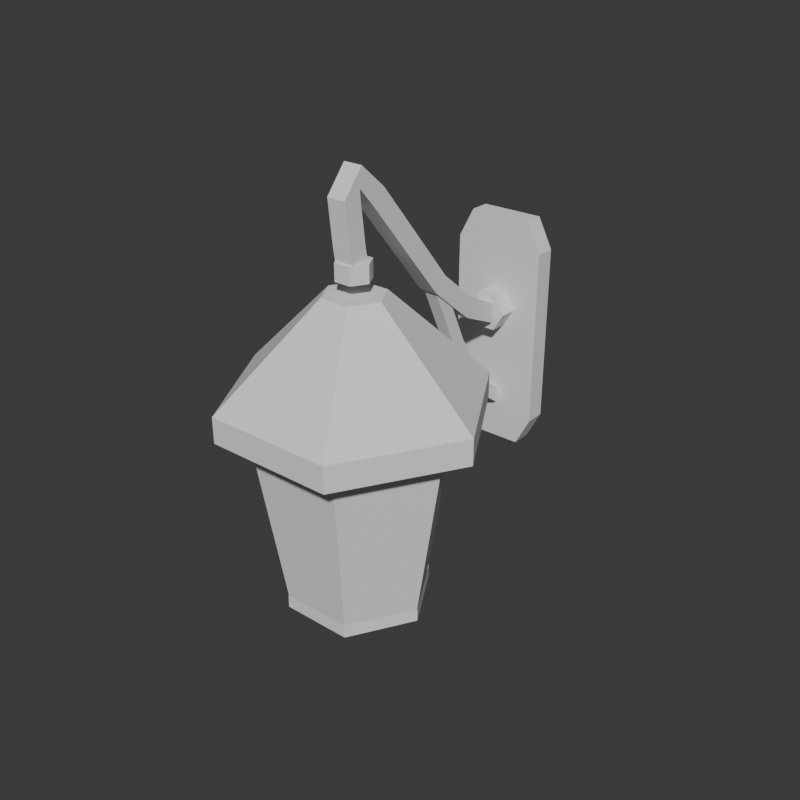 # Source: duvar_lambasi.blend  (saved by Blender 5.2.45; exported with 4.5.12 LTS)
import bpy
from mathutils import Matrix  # noqa: F401  (used for matrix-valued properties, if any)

bpy.ops.wm.read_factory_settings(use_empty=True)
scene = bpy.context.scene
scene.name = 'Scene'

# ---- collections
col_collection = bpy.data.collections.new('Collection'); scene.collection.children.link(col_collection)

# ---- world
world_world = bpy.data.worlds.new('World'); scene.world = world_world
world_world.use_nodes = True; world_world.node_tree.nodes.clear()
_N = world_world.node_tree.nodes; _L = world_world.node_tree.links
n0 = _N.new('ShaderNodeOutputWorld'); n0.name = 'World Output'; n0.location = (200, 100)
n1 = _N.new('ShaderNodeBackground'); n1.name = 'Background'; n1.location = (-200, 100)
n1.inputs[0].default_value = (0.05088, 0.05088, 0.05088, 1.0)
_L.new(n1.outputs[0], n0.inputs[0])
n0.is_active_output = True
world_world.color = (0.05088, 0.05088, 0.05088)
world_world.sun_shadow_jitter_overblur = 0.0

# ---- meshes
me_duvar_lambasi = bpy.data.meshes.new('duvar_lambasi')
me_duvar_lambasi.from_pydata([(-0.037, 0.2, 0.44), (0.037, 0.2, 0.44), (0.055, 0.2, 0.405), (0.055, 0.2, 0.195), (0.037, 0.2, 0.16), (-0.037, 0.2, 0.16), (-0.055, 0.2, 0.195), (-0.055, 0.2, 0.405), (-0.037, 0.176, 0.44), (0.037, 0.176, 0.44), (0.055, 0.176, 0.405), (0.055, 0.176, 0.195), (0.037, 0.176, 0.16), (-0.037, 0.176, 0.16), (-0.055, 0.176, 0.195), (-0.055, 0.176, 0.405), (0.024, 0.176, 0.33), (0.024, 0.155, 0.33), (0.012, 0.176, 0.3508), (0.012, 0.155, 0.3508), (-0.012, 0.176, 0.3508), (-0.012, 0.155, 0.3508), (-0.024, 0.176, 0.33), (-0.024, 0.155, 0.33), (-0.012, 0.176, 0.3092), (-0.012, 0.155, 0.3092), (0.012, 0.176, 0.3092), (0.012, 0.155, 0.3092), (-0.011, 0.1505, 0.3199), (0.011, 0.1505, 0.3199), (0.011, 0.1595, 0.3401), (-0.011, 0.1595, 0.3401), (-0.011, 0.104, 0.3408), (0.011, 0.104, 0.3408), (0.011, 0.116, 0.3592), (-0.011, 0.116, 0.3592), (-0.011, 0.04722, 0.3872), (0.011, 0.04722, 0.3872), (0.011, 0.06278, 0.4028), (-0.011, 0.06278, 0.4028), (-0.011, -0.003449, 0.448), (0.011, -0.003449, 0.448), (0.011, 0.01345, 0.462), (-0.011, 0.01345, 0.462), (-0.011, -0.0532, 0.5077), (0.011, -0.0532, 0.5077), (0.011, -0.0368, 0.5223), (-0.011, -0.0368, 0.5223), (-0.011, -0.07157, 0.5281), (0.011, -0.07157, 0.5281), (0.011, -0.06862, 0.5499), (-0.011, -0.06862, 0.5499), (-0.011, -0.07104, 0.5191), (0.011, -0.07104, 0.5191), (0.011, -0.09296, 0.5209), (-0.011, -0.09296, 0.5209), (-0.011, -0.0651, 0.4715), (0.011, -0.0651, 0.4715), (0.011, -0.08689, 0.4685), (-0.011, -0.08689, 0.4685), (-0.011, -0.05925, 0.4368), (0.011, -0.05925, 0.4368), (0.011, -0.08095, 0.4332), (-0.011, -0.08095, 0.4332), (-0.008, 0.1713, 0.2085), (0.008, 0.1713, 0.2085), (0.008, 0.1807, 0.2215), (-0.008, 0.1807, 0.2215), (-0.008, 0.1289, 0.2398), (0.008, 0.1289, 0.2398), (0.008, 0.1411, 0.2502), (-0.008, 0.1411, 0.2502), (-0.008, 0.08794, 0.3062), (0.008, 0.08794, 0.3062), (0.008, 0.1021, 0.3138), (-0.008, 0.1021, 0.3138), (-0.008, 0.04776, 0.3916), (0.008, 0.04776, 0.3916), (0.008, 0.06224, 0.3984), (-0.008, 0.06224, 0.3984), (0.02, -0.0701, 0.455), (0.02, -0.0701, 0.435), (0.01, -0.05278, 0.455), (0.01, -0.05278, 0.435), (-0.01, -0.05278, 0.455), (-0.01, -0.05278, 0.435), (-0.02, -0.0701, 0.455), (-0.02, -0.0701, 0.435), (-0.01, -0.08742, 0.455), (-0.01, -0.08742, 0.435), (0.01, -0.08742, 0.455), (0.01, -0.08742, 0.435), (0.035, -0.0701, 0.42), (0.0175, -0.03979, 0.42), (-0.0175, -0.03979, 0.42), (-0.035, -0.0701, 0.42), (-0.0175, -0.1004, 0.42), (0.0175, -0.1004, 0.42), (0.15, -0.0701, 0.31), (0.075, 0.05981, 0.31), (-0.075, 0.05981, 0.31), (-0.15, -0.0701, 0.31), (-0.075, -0.2, 0.31), (0.075, -0.2, 0.31), (0.15, -0.0701, 0.28), (0.075, 0.05981, 0.28), (-0.075, 0.05981, 0.28), (-0.15, -0.0701, 0.28), (-0.075, -0.2, 0.28), (0.075, -0.2, 0.28), (0.115, -0.0701, 0.28), (0.0575, 0.02949, 0.28), (-0.0575, 0.02949, 0.28), (-0.115, -0.0701, 0.28), (-0.0575, -0.1697, 0.28), (0.0575, -0.1697, 0.28), (0.08, -0.0701, 0.06), (0.04, -0.0008161, 0.06), (-0.04, -0.0008161, 0.06), (-0.08, -0.0701, 0.06), (-0.04, -0.1394, 0.06), (0.04, -0.1394, 0.06), (0.03, -0.0701, 0.06), (0.015, -0.04412, 0.06), (-0.015, -0.04412, 0.06), (-0.03, -0.0701, 0.06), (-0.015, -0.09608, 0.06), (0.015, -0.09608, 0.06), (0.03, -0.0701, 0.04), (0.015, -0.04412, 0.04), (-0.015, -0.04412, 0.04), (-0.03, -0.0701, 0.04), (-0.015, -0.09608, 0.04), (0.015, -0.09608, 0.04), (0.0, -0.0701, 0.0), (0.083, -0.0701, 0.075), (0.0415, 0.001782, 0.075), (-0.0415, 0.001782, 0.075), (-0.083, -0.0701, 0.075), (-0.0415, -0.142, 0.075), (0.0415, -0.142, 0.075), (0.083, -0.0701, 0.06), (0.0415, 0.001782, 0.06), (-0.0415, 0.001782, 0.06), (-0.083, -0.0701, 0.06), (-0.0415, -0.142, 0.06), (0.0415, -0.142, 0.06)], [], [(7, 0, 1, 2, 3, 4, 5, 6), (8, 15, 14, 13, 12, 11, 10, 9), (8, 9, 1, 0), (9, 10, 2, 1), (10, 11, 3, 2), (11, 12, 4, 3), (12, 13, 5, 4), (13, 14, 6, 5), (14, 15, 7, 6), (15, 8, 0, 7), (17, 16, 18, 19), (19, 18, 20, 21), (21, 20, 22, 23), (23, 22, 24, 25), (25, 24, 26, 27), (27, 26, 16, 17), (17, 19, 21, 23, 25, 27), (31, 30, 29, 28), (28, 29, 33, 32), (29, 30, 34, 33), (30, 31, 35, 34), (31, 28, 32, 35), (32, 33, 37, 36), (33, 34, 38, 37), (34, 35, 39, 38), (35, 32, 36, 39), (36, 37, 41, 40), (37, 38, 42, 41), (38, 39, 43, 42), (39, 36, 40, 43), (40, 41, 45, 44), (41, 42, 46, 45), (42, 43, 47, 46), (43, 40, 44, 47), (44, 45, 49, 48), (45, 46, 50, 49), (46, 47, 51, 50), (47, 44, 48, 51), (48, 49, 53, 52), (49, 50, 54, 53), (50, 51, 55, 54), (51, 48, 52, 55), (52, 53, 57, 56), (53, 54, 58, 57), (54, 55, 59, 58), (55, 52, 56, 59), (56, 57, 61, 60), (57, 58, 62, 61), (58, 59, 63, 62), (59, 56, 60, 63), (60, 61, 62, 63), (67, 66, 65, 64), (64, 65, 69, 68), (65, 66, 70, 69), (66, 67, 71, 70), (67, 64, 68, 71), (68, 69, 73, 72), (69, 70, 74, 73), (70, 71, 75, 74), (71, 68, 72, 75), (72, 73, 77, 76), (73, 74, 78, 77), (74, 75, 79, 78), (75, 72, 76, 79), (76, 77, 78, 79), (80, 81, 83, 82), (82, 83, 85, 84), (84, 85, 87, 86), (86, 87, 89, 88), (88, 89, 91, 90), (90, 91, 81, 80), (80, 82, 84, 86, 88, 90), (91, 89, 87, 85, 83, 81), (92, 93, 94, 95, 96, 97), (92, 98, 99, 93), (93, 99, 100, 94), (94, 100, 101, 95), (95, 101, 102, 96), (96, 102, 103, 97), (97, 103, 98, 92), (98, 104, 105, 99), (99, 105, 106, 100), (100, 106, 107, 101), (101, 107, 108, 102), (102, 108, 109, 103), (103, 109, 104, 98), (104, 110, 111, 105), (105, 111, 112, 106), (106, 112, 113, 107), (107, 113, 114, 108), (108, 114, 115, 109), (109, 115, 110, 104), (110, 116, 117, 111), (111, 117, 118, 112), (112, 118, 119, 113), (113, 119, 120, 114), (114, 120, 121, 115), (115, 121, 116, 110), (116, 122, 123, 117), (117, 123, 124, 118), (118, 124, 125, 119), (119, 125, 126, 120), (120, 126, 127, 121), (121, 127, 122, 116), (122, 128, 129, 123), (123, 129, 130, 124), (124, 130, 131, 125), (125, 131, 132, 126), (126, 132, 133, 127), (127, 133, 128, 122), (128, 134, 129), (129, 134, 130), (130, 134, 131), (131, 134, 132), (132, 134, 133), (133, 134, 128), (135, 141, 142, 136), (136, 142, 143, 137), (137, 143, 144, 138), (138, 144, 145, 139), (139, 145, 146, 140), (140, 146, 141, 135)])
_ca = me_duvar_lambasi.color_attributes.new('Col', 'BYTE_COLOR', 'CORNER')
_ca.data.foreach_set('color', [0.8879, 0.5333, 0.07619, 1.0, 0.8879, 0.5333, 0.07619, 1.0, 0.8879, 0.5333, 0.07619, 1.0, 0.8879, 0.5333, 0.07619, 1.0, 0.8879, 0.5333, 0.07619, 1.0, 0.8879, 0.5333, 0.07619, 1.0, 0.8879, 0.5333, 0.07619, 1.0, 0.8879, 0.5333, 0.07619, 1.0, 0.8879, 0.5333, 0.07619, 1.0, 0.8879, 0.5333, 0.07619, 1.0, 0.8879, 0.5333, 0.07619, 1.0, 0.8879, 0.5333, 0.07619, 1.0, 0.8879, 0.5333, 0.07619, 1.0, 0.8879, 0.5333, 0.07619, 1.0, 0.8879, 0.5333, 0.07619, 1.0, 0.8879, 0.5333, 0.07619, 1.0, 0.8879, 0.5333, 0.07619, 1.0, 0.8879, 0.5333, 0.07619, 1.0, 0.8879, 0.5333, 0.07619, 1.0, 0.8879, 0.5333, 0.07619, 1.0, 0.8879, 0.5333, 0.07619, 1.0, 0.8879, 0.5333, 0.07619, 1.0, 0.8879, 0.5333, 0.07619, 1.0, 0.8879, 0.5333, 0.07619, 1.0, 0.8879, 0.5333, 0.07619, 1.0, 0.8879, 0.5333, 0.07619, 1.0, 0.8879, 0.5333, 0.07619, 1.0, 0.8879, 0.5333, 0.07619, 1.0, 0.8879, 0.5333, 0.07619, 1.0, 0.8879, 0.5333, 0.07619, 1.0, 0.8879, 0.5333, 0.07619, 1.0, 0.8879, 0.5333, 0.07619, 1.0, 0.8879, 0.5333, 0.07619, 1.0, 0.8879, 0.5333, 0.07619, 1.0, 0.8879, 0.5333, 0.07619, 1.0, 0.8879, 0.5333, 0.07619, 1.0, 0.8879, 0.5333, 0.07619, 1.0, 0.8879, 0.5333, 0.07619, 1.0, 0.8879, 0.5333, 0.07619, 1.0, 0.8879, 0.5333, 0.07619, 1.0, 0.8879, 0.5333, 0.07619, 1.0, 0.8879, 0.5333, 0.07619, 1.0, 0.8879, 0.5333, 0.07619, 1.0, 0.8879, 0.5333, 0.07619, 1.0, 0.8879, 0.5333, 0.07619, 1.0, 0.8879, 0.5333, 0.07619, 1.0, 0.8879, 0.5333, 0.07619, 1.0, 0.8879, 0.5333, 0.07619, 1.0, 0.02843, 0.2051, 0.1529, 1.0, 0.02843, 0.2051, 0.1529, 1.0, 0.02843, 0.2051, 0.1529, 1.0, 0.02843, 0.2051, 0.1529, 1.0, 0.02843, 0.2051, 0.1529, 1.0, 0.02843, 0.2051, 0.1529, 1.0, 0.02843, 0.2051, 0.1529, 1.0, 0.02843, 0.2051, 0.1529, 1.0, 0.02843, 0.2051, 0.1529, 1.0, 0.02843, 0.2051, 0.1529, 1.0, 0.02843, 0.2051, 0.1529, 1.0, 0.02843, 0.2051, 0.1529, 1.0, 0.02843, 0.2051, 0.1529, 1.0, 0.02843, 0.2051, 0.1529, 1.0, 0.02843, 0.2051, 0.1529, 1.0, 0.02843, 0.2051, 0.1529, 1.0, 0.02843, 0.2051, 0.1529, 1.0, 0.02843, 0.2051, 0.1529, 1.0, 0.02843, 0.2051, 0.1529, 1.0, 0.02843, 0.2051, 0.1529, 1.0, 0.02843, 0.2051, 0.1529, 1.0, 0.02843, 0.2051, 0.1529, 1.0, 0.02843, 0.2051, 0.1529, 1.0, 0.02843, 0.2051, 0.1529, 1.0, 0.02843, 0.2051, 0.1529, 1.0, 0.02843, 0.2051, 0.1529, 1.0, 0.02843, 0.2051, 0.1529, 1.0, 0.02843, 0.2051, 0.1529, 1.0, 0.02843, 0.2051, 0.1529, 1.0, 0.02843, 0.2051, 0.1529, 1.0, 0.02843, 0.2051, 0.1529, 1.0, 0.02843, 0.2051, 0.1529, 1.0, 0.02843, 0.2051, 0.1529, 1.0, 0.02843, 0.2051, 0.1529, 1.0, 0.02843, 0.2051, 0.1529, 1.0, 0.02843, 0.2051, 0.1529, 1.0, 0.02843, 0.2051, 0.1529, 1.0, 0.02843, 0.2051, 0.1529, 1.0, 0.02843, 0.2051, 0.1529, 1.0, 0.02843, 0.2051, 0.1529, 1.0, 0.02843, 0.2051, 0.1529, 1.0, 0.02843, 0.2051, 0.1529, 1.0, 0.02843, 0.2051, 0.1529, 1.0, 0.02843, 0.2051, 0.1529, 1.0, 0.02843, 0.2051, 0.1529, 1.0, 0.02843, 0.2051, 0.1529, 1.0, 0.02843, 0.2051, 0.1529, 1.0, 0.02843, 0.2051, 0.1529, 1.0, 0.02843, 0.2051, 0.1529, 1.0, 0.02843, 0.2051, 0.1529, 1.0, 0.02843, 0.2051, 0.1529, 1.0, 0.02843, 0.2051, 0.1529, 1.0, 0.02843, 0.2051, 0.1529, 1.0, 0.02843, 0.2051, 0.1529, 1.0, 0.02843, 0.2051, 0.1529, 1.0, 0.02843, 0.2051, 0.1529, 1.0, 0.02843, 0.2051, 0.1529, 1.0, 0.02843, 0.2051, 0.1529, 1.0, 0.02843, 0.2051, 0.1529, 1.0, 0.02843, 0.2051, 0.1529, 1.0, 0.02843, 0.2051, 0.1529, 1.0, 0.02843, 0.2051, 0.1529, 1.0, 0.02843, 0.2051, 0.1529, 1.0, 0.02843, 0.2051, 0.1529, 1.0, 0.02843, 0.2051, 0.1529, 1.0, 0.02843, 0.2051, 0.1529, 1.0, 0.02843, 0.2051, 0.1529, 1.0, 0.02843, 0.2051, 0.1529, 1.0, 0.02843, 0.2051, 0.1529, 1.0, 0.02843, 0.2051, 0.1529, 1.0, 0.02843, 0.2051, 0.1529, 1.0, 0.02843, 0.2051, 0.1529, 1.0, 0.02843, 0.2051, 0.1529, 1.0, 0.02843, 0.2051, 0.1529, 1.0, 0.02843, 0.2051, 0.1529, 1.0, 0.02843, 0.2051, 0.1529, 1.0, 0.02843, 0.2051, 0.1529, 1.0, 0.02843, 0.2051, 0.1529, 1.0, 0.02843, 0.2051, 0.1529, 1.0, 0.02843, 0.2051, 0.1529, 1.0, 0.02843, 0.2051, 0.1529, 1.0, 0.02843, 0.2051, 0.1529, 1.0, 0.02843, 0.2051, 0.1529, 1.0, 0.02843, 0.2051, 0.1529, 1.0, 0.02843, 0.2051, 0.1529, 1.0, 0.02843, 0.2051, 0.1529, 1.0, 0.02843, 0.2051, 0.1529, 1.0, 0.02843, 0.2051, 0.1529, 1.0, 0.02843, 0.2051, 0.1529, 1.0, 0.02843, 0.2051, 0.1529, 1.0, 0.02843, 0.2051, 0.1529, 1.0, 0.02843, 0.2051, 0.1529, 1.0, 0.02843, 0.2051, 0.1529, 1.0, 0.02843, 0.2051, 0.1529, 1.0, 0.02843, 0.2051, 0.1529, 1.0, 0.02843, 0.2051, 0.1529, 1.0, 0.02843, 0.2051, 0.1529, 1.0, 0.02843, 0.2051, 0.1529, 1.0, 0.02843, 0.2051, 0.1529, 1.0, 0.02843, 0.2051, 0.1529, 1.0, 0.02843, 0.2051, 0.1529, 1.0, 0.02843, 0.2051, 0.1529, 1.0, 0.02843, 0.2051, 0.1529, 1.0, 0.02843, 0.2051, 0.1529, 1.0, 0.02843, 0.2051, 0.1529, 1.0, 0.02843, 0.2051, 0.1529, 1.0, 0.02843, 0.2051, 0.1529, 1.0, 0.02843, 0.2051, 0.1529, 1.0, 0.02843, 0.2051, 0.1529, 1.0, 0.02843, 0.2051, 0.1529, 1.0, 0.02843, 0.2051, 0.1529, 1.0, 0.02843, 0.2051, 0.1529, 1.0, 0.02843, 0.2051, 0.1529, 1.0, 0.02843, 0.2051, 0.1529, 1.0, 0.02843, 0.2051, 0.1529, 1.0, 0.02843, 0.2051, 0.1529, 1.0, 0.02843, 0.2051, 0.1529, 1.0, 0.02843, 0.2051, 0.1529, 1.0, 0.02843, 0.2051, 0.1529, 1.0, 0.02843, 0.2051, 0.1529, 1.0, 0.02843, 0.2051, 0.1529, 1.0, 0.02843, 0.2051, 0.1529, 1.0, 0.02843, 0.2051, 0.1529, 1.0, 0.02843, 0.2051, 0.1529, 1.0, 0.02843, 0.2051, 0.1529, 1.0, 0.02843, 0.2051, 0.1529, 1.0, 0.02843, 0.2051, 0.1529, 1.0, 0.02843, 0.2051, 0.1529, 1.0, 0.02843, 0.2051, 0.1529, 1.0, 0.02843, 0.2051, 0.1529, 1.0, 0.02843, 0.2051, 0.1529, 1.0, 0.02843, 0.2051, 0.1529, 1.0, 0.02843, 0.2051, 0.1529, 1.0, 0.02843, 0.2051, 0.1529, 1.0, 0.02843, 0.2051, 0.1529, 1.0, 0.02843, 0.2051, 0.1529, 1.0, 0.02843, 0.2051, 0.1529, 1.0, 0.02843, 0.2051, 0.1529, 1.0, 0.02843, 0.2051, 0.1529, 1.0, 0.02843, 0.2051, 0.1529, 1.0, 0.02843, 0.2051, 0.1529, 1.0, 0.02843, 0.2051, 0.1529, 1.0, 0.02843, 0.2051, 0.1529, 1.0, 0.02843, 0.2051, 0.1529, 1.0, 0.02843, 0.2051, 0.1529, 1.0, 0.02843, 0.2051, 0.1529, 1.0, 0.8879, 0.5333, 0.07619, 1.0, 0.8879, 0.5333, 0.07619, 1.0, 0.8879, 0.5333, 0.07619, 1.0, 0.8879, 0.5333, 0.07619, 1.0, 0.8879, 0.5333, 0.07619, 1.0, 0.8879, 0.5333, 0.07619, 1.0, 0.8879, 0.5333, 0.07619, 1.0, 0.8879, 0.5333, 0.07619, 1.0, 0.8879, 0.5333, 0.07619, 1.0, 0.8879, 0.5333, 0.07619, 1.0, 0.8879, 0.5333, 0.07619, 1.0, 0.8879, 0.5333, 0.07619, 1.0, 0.8879, 0.5333, 0.07619, 1.0, 0.8879, 0.5333, 0.07619, 1.0, 0.8879, 0.5333, 0.07619, 1.0, 0.8879, 0.5333, 0.07619, 1.0, 0.8879, 0.5333, 0.07619, 1.0, 0.8879, 0.5333, 0.07619, 1.0, 0.8879, 0.5333, 0.07619, 1.0, 0.8879, 0.5333, 0.07619, 1.0, 0.02843, 0.2051, 0.1529, 1.0, 0.02843, 0.2051, 0.1529, 1.0, 0.02843, 0.2051, 0.1529, 1.0, 0.02843, 0.2051, 0.1529, 1.0, 0.02843, 0.2051, 0.1529, 1.0, 0.02843, 0.2051, 0.1529, 1.0, 0.02843, 0.2051, 0.1529, 1.0, 0.02843, 0.2051, 0.1529, 1.0, 0.02843, 0.2051, 0.1529, 1.0, 0.02843, 0.2051, 0.1529, 1.0, 0.02843, 0.2051, 0.1529, 1.0, 0.02843, 0.2051, 0.1529, 1.0, 0.02843, 0.2051, 0.1529, 1.0, 0.02843, 0.2051, 0.1529, 1.0, 0.02843, 0.2051, 0.1529, 1.0, 0.02843, 0.2051, 0.1529, 1.0, 0.02843, 0.2051, 0.1529, 1.0, 0.02843, 0.2051, 0.1529, 1.0, 0.02843, 0.2051, 0.1529, 1.0, 0.02843, 0.2051, 0.1529, 1.0, 0.02843, 0.2051, 0.1529, 1.0, 0.02843, 0.2051, 0.1529, 1.0, 0.02843, 0.2051, 0.1529, 1.0, 0.02843, 0.2051, 0.1529, 1.0, 0.02843, 0.2051, 0.1529, 1.0, 0.02843, 0.2051, 0.1529, 1.0, 0.02843, 0.2051, 0.1529, 1.0, 0.02843, 0.2051, 0.1529, 1.0, 0.02843, 0.2051, 0.1529, 1.0, 0.02843, 0.2051, 0.1529, 1.0, 0.02843, 0.2051, 0.1529, 1.0, 0.02843, 0.2051, 0.1529, 1.0, 0.02843, 0.2051, 0.1529, 1.0, 0.02843, 0.2051, 0.1529, 1.0, 0.02843, 0.2051, 0.1529, 1.0, 0.02843, 0.2051, 0.1529, 1.0, 0.02843, 0.2051, 0.1529, 1.0, 0.02843, 0.2051, 0.1529, 1.0, 0.02843, 0.2051, 0.1529, 1.0, 0.02843, 0.2051, 0.1529, 1.0, 0.02843, 0.2051, 0.1529, 1.0, 0.02843, 0.2051, 0.1529, 1.0, 0.02843, 0.2051, 0.1529, 1.0, 0.02843, 0.2051, 0.1529, 1.0, 0.02843, 0.2051, 0.1529, 1.0, 0.02843, 0.2051, 0.1529, 1.0, 0.02843, 0.2051, 0.1529, 1.0, 0.02843, 0.2051, 0.1529, 1.0, 0.02843, 0.2051, 0.1529, 1.0, 0.02843, 0.2051, 0.1529, 1.0, 0.02843, 0.2051, 0.1529, 1.0, 0.02843, 0.2051, 0.1529, 1.0, 0.02843, 0.2051, 0.1529, 1.0, 0.02843, 0.2051, 0.1529, 1.0, 0.02843, 0.2051, 0.1529, 1.0, 0.02843, 0.2051, 0.1529, 1.0, 0.8879, 0.5333, 0.07619, 1.0, 0.8879, 0.5333, 0.07619, 1.0, 0.8879, 0.5333, 0.07619, 1.0, 0.8879, 0.5333, 0.07619, 1.0, 0.8879, 0.5333, 0.07619, 1.0, 0.8879, 0.5333, 0.07619, 1.0, 0.8879, 0.5333, 0.07619, 1.0, 0.8879, 0.5333, 0.07619, 1.0, 0.8879, 0.5333, 0.07619, 1.0, 0.8879, 0.5333, 0.07619, 1.0, 0.8879, 0.5333, 0.07619, 1.0, 0.8879, 0.5333, 0.07619, 1.0, 0.8879, 0.5333, 0.07619, 1.0, 0.8879, 0.5333, 0.07619, 1.0, 0.8879, 0.5333, 0.07619, 1.0, 0.8879, 0.5333, 0.07619, 1.0, 0.8879, 0.5333, 0.07619, 1.0, 0.8879, 0.5333, 0.07619, 1.0, 0.8879, 0.5333, 0.07619, 1.0, 0.8879, 0.5333, 0.07619, 1.0, 0.8879, 0.5333, 0.07619, 1.0, 0.8879, 0.5333, 0.07619, 1.0, 0.8879, 0.5333, 0.07619, 1.0, 0.8879, 0.5333, 0.07619, 1.0, 0.8879, 0.5333, 0.07619, 1.0, 0.8879, 0.5333, 0.07619, 1.0, 0.8879, 0.5333, 0.07619, 1.0, 0.8879, 0.5333, 0.07619, 1.0, 0.8879, 0.5333, 0.07619, 1.0, 0.8879, 0.5333, 0.07619, 1.0, 0.8879, 0.5333, 0.07619, 1.0, 0.8879, 0.5333, 0.07619, 1.0, 0.8879, 0.5333, 0.07619, 1.0, 0.8879, 0.5333, 0.07619, 1.0, 0.8879, 0.5333, 0.07619, 1.0, 0.8879, 0.5333, 0.07619, 1.0, 0.04231, 0.04231, 0.04231, 1.0, 0.04231, 0.04231, 0.04231, 1.0, 0.04231, 0.04231, 0.04231, 1.0, 0.04231, 0.04231, 0.04231, 1.0, 0.04231, 0.04231, 0.04231, 1.0, 0.04231, 0.04231, 0.04231, 1.0, 0.04231, 0.04231, 0.04231, 1.0, 0.04231, 0.04231, 0.04231, 1.0, 0.04231, 0.04231, 0.04231, 1.0, 0.04231, 0.04231, 0.04231, 1.0, 0.04231, 0.04231, 0.04231, 1.0, 0.04231, 0.04231, 0.04231, 1.0, 0.04231, 0.04231, 0.04231, 1.0, 0.04231, 0.04231, 0.04231, 1.0, 0.04231, 0.04231, 0.04231, 1.0, 0.04231, 0.04231, 0.04231, 1.0, 0.04231, 0.04231, 0.04231, 1.0, 0.04231, 0.04231, 0.04231, 1.0, 0.04231, 0.04231, 0.04231, 1.0, 0.04231, 0.04231, 0.04231, 1.0, 0.04231, 0.04231, 0.04231, 1.0, 0.04231, 0.04231, 0.04231, 1.0, 0.04231, 0.04231, 0.04231, 1.0, 0.04231, 0.04231, 0.04231, 1.0, 0.04231, 0.04231, 0.04231, 1.0, 0.04231, 0.04231, 0.04231, 1.0, 0.04231, 0.04231, 0.04231, 1.0, 0.04231, 0.04231, 0.04231, 1.0, 0.04231, 0.04231, 0.04231, 1.0, 0.04231, 0.04231, 0.04231, 1.0, 0.04231, 0.04231, 0.04231, 1.0, 0.04231, 0.04231, 0.04231, 1.0, 0.04231, 0.04231, 0.04231, 1.0, 0.04231, 0.04231, 0.04231, 1.0, 0.04231, 0.04231, 0.04231, 1.0, 0.04231, 0.04231, 0.04231, 1.0, 0.04231, 0.04231, 0.04231, 1.0, 0.04231, 0.04231, 0.04231, 1.0, 0.04231, 0.04231, 0.04231, 1.0, 0.04231, 0.04231, 0.04231, 1.0, 0.04231, 0.04231, 0.04231, 1.0, 0.04231, 0.04231, 0.04231, 1.0, 0.04231, 0.04231, 0.04231, 1.0, 0.04231, 0.04231, 0.04231, 1.0, 0.04231, 0.04231, 0.04231, 1.0, 0.04231, 0.04231, 0.04231, 1.0, 0.04231, 0.04231, 0.04231, 1.0, 0.04231, 0.04231, 0.04231, 1.0, 0.04231, 0.04231, 0.04231, 1.0, 0.04231, 0.04231, 0.04231, 1.0, 0.04231, 0.04231, 0.04231, 1.0, 0.04231, 0.04231, 0.04231, 1.0, 0.04231, 0.04231, 0.04231, 1.0, 0.04231, 0.04231, 0.04231, 1.0, 0.04231, 0.04231, 0.04231, 1.0, 0.04231, 0.04231, 0.04231, 1.0, 0.04231, 0.04231, 0.04231, 1.0, 0.04231, 0.04231, 0.04231, 1.0, 0.04231, 0.04231, 0.04231, 1.0, 0.04231, 0.04231, 0.04231, 1.0, 0.04231, 0.04231, 0.04231, 1.0, 0.04231, 0.04231, 0.04231, 1.0, 0.04231, 0.04231, 0.04231, 1.0, 0.04231, 0.04231, 0.04231, 1.0, 0.04231, 0.04231, 0.04231, 1.0, 0.04231, 0.04231, 0.04231, 1.0, 0.04231, 0.04231, 0.04231, 1.0, 0.04231, 0.04231, 0.04231, 1.0, 0.04231, 0.04231, 0.04231, 1.0, 0.04231, 0.04231, 0.04231, 1.0, 0.04231, 0.04231, 0.04231, 1.0, 0.04231, 0.04231, 0.04231, 1.0, 0.04231, 0.04231, 0.04231, 1.0, 0.04231, 0.04231, 0.04231, 1.0, 0.04231, 0.04231, 0.04231, 1.0, 0.04231, 0.04231, 0.04231, 1.0, 0.04231, 0.04231, 0.04231, 1.0, 0.04231, 0.04231, 0.04231, 1.0, 1.0, 0.8963, 0.552, 0.302, 1.0, 0.8963, 0.552, 0.302, 1.0, 0.8963, 0.552, 0.302, 1.0, 0.8963, 0.552, 0.302, 1.0, 0.8963, 0.552, 0.302, 1.0, 0.8963, 0.552, 0.302, 1.0, 0.8963, 0.552, 0.302, 1.0, 0.8963, 0.552, 0.302, 1.0, 0.8963, 0.552, 0.302, 1.0, 0.8963, 0.552, 0.302, 1.0, 0.8963, 0.552, 0.302, 1.0, 0.8963, 0.552, 0.302, 1.0, 0.8963, 0.552, 0.302, 1.0, 0.8963, 0.552, 0.302, 1.0, 0.8963, 0.552, 0.302, 1.0, 0.8963, 0.552, 0.302, 1.0, 0.8963, 0.552, 0.302, 1.0, 0.8963, 0.552, 0.302, 1.0, 0.8963, 0.552, 0.302, 1.0, 0.8963, 0.552, 0.302, 1.0, 0.8963, 0.552, 0.302, 1.0, 0.8963, 0.552, 0.302, 1.0, 0.8963, 0.552, 0.302, 1.0, 0.8963, 0.552, 0.302, 0.8879, 0.5333, 0.07619, 1.0, 0.8879, 0.5333, 0.07619, 1.0, 0.8879, 0.5333, 0.07619, 1.0, 0.8879, 0.5333, 0.07619, 1.0, 0.8879, 0.5333, 0.07619, 1.0, 0.8879, 0.5333, 0.07619, 1.0, 0.8879, 0.5333, 0.07619, 1.0, 0.8879, 0.5333, 0.07619, 1.0, 0.8879, 0.5333, 0.07619, 1.0, 0.8879, 0.5333, 0.07619, 1.0, 0.8879, 0.5333, 0.07619, 1.0, 0.8879, 0.5333, 0.07619, 1.0, 0.8879, 0.5333, 0.07619, 1.0, 0.8879, 0.5333, 0.07619, 1.0, 0.8879, 0.5333, 0.07619, 1.0, 0.8879, 0.5333, 0.07619, 1.0, 0.8879, 0.5333, 0.07619, 1.0, 0.8879, 0.5333, 0.07619, 1.0, 0.8879, 0.5333, 0.07619, 1.0, 0.8879, 0.5333, 0.07619, 1.0, 0.8879, 0.5333, 0.07619, 1.0, 0.8879, 0.5333, 0.07619, 1.0, 0.8879, 0.5333, 0.07619, 1.0, 0.8879, 0.5333, 0.07619, 1.0, 0.8879, 0.5333, 0.07619, 1.0, 0.8879, 0.5333, 0.07619, 1.0, 0.8879, 0.5333, 0.07619, 1.0, 0.8879, 0.5333, 0.07619, 1.0, 0.8879, 0.5333, 0.07619, 1.0, 0.8879, 0.5333, 0.07619, 1.0, 0.8879, 0.5333, 0.07619, 1.0, 0.8879, 0.5333, 0.07619, 1.0, 0.8879, 0.5333, 0.07619, 1.0, 0.8879, 0.5333, 0.07619, 1.0, 0.8879, 0.5333, 0.07619, 1.0, 0.8879, 0.5333, 0.07619, 1.0, 0.8879, 0.5333, 0.07619, 1.0, 0.8879, 0.5333, 0.07619, 1.0, 0.8879, 0.5333, 0.07619, 1.0, 0.8879, 0.5333, 0.07619, 1.0, 0.8879, 0.5333, 0.07619, 1.0, 0.8879, 0.5333, 0.07619, 1.0, 0.8879, 0.5333, 0.07619, 1.0, 0.8879, 0.5333, 0.07619, 1.0, 0.8879, 0.5333, 0.07619, 1.0, 0.8879, 0.5333, 0.07619, 1.0, 0.8879, 0.5333, 0.07619, 1.0, 0.8879, 0.5333, 0.07619, 1.0, 0.8879, 0.5333, 0.07619, 1.0, 0.8879, 0.5333, 0.07619, 1.0, 0.8879, 0.5333, 0.07619, 1.0, 0.8879, 0.5333, 0.07619, 1.0, 0.8879, 0.5333, 0.07619, 1.0, 0.8879, 0.5333, 0.07619, 1.0, 0.8879, 0.5333, 0.07619, 1.0, 0.8879, 0.5333, 0.07619, 1.0, 0.8879, 0.5333, 0.07619, 1.0, 0.8879, 0.5333, 0.07619, 1.0, 0.8879, 0.5333, 0.07619, 1.0, 0.8879, 0.5333, 0.07619, 1.0, 0.8879, 0.5333, 0.07619, 1.0, 0.8879, 0.5333, 0.07619, 1.0, 0.8879, 0.5333, 0.07619, 1.0, 0.8879, 0.5333, 0.07619, 1.0, 0.8879, 0.5333, 0.07619, 1.0, 0.8879, 0.5333, 0.07619, 1.0, 1.0, 0.8963, 0.552, 0.302, 1.0, 0.8963, 0.552, 0.302, 1.0, 0.8963, 0.552, 0.302, 1.0, 0.8963, 0.552, 0.302, 1.0, 0.8963, 0.552, 0.302, 1.0, 0.8963, 0.552, 0.302, 1.0, 0.8963, 0.552, 0.302, 1.0, 0.8963, 0.552, 0.302, 1.0, 0.8963, 0.552, 0.302, 1.0, 0.8963, 0.552, 0.302, 1.0, 0.8963, 0.552, 0.302, 1.0, 0.8963, 0.552, 0.302, 1.0, 0.8963, 0.552, 0.302, 1.0, 0.8963, 0.552, 0.302, 1.0, 0.8963, 0.552, 0.302, 1.0, 0.8963, 0.552, 0.302, 1.0, 0.8963, 0.552, 0.302, 1.0, 0.8963, 0.552, 0.302, 1.0, 0.8963, 0.552, 0.302, 1.0, 0.8963, 0.552, 0.302, 1.0, 0.8963, 0.552, 0.302, 1.0, 0.8963, 0.552, 0.302, 1.0, 0.8963, 0.552, 0.302, 1.0, 0.8963, 0.552, 0.302])
me_duvar_lambasi.update()

# ---- objects
ob_duvar_lambasi = bpy.data.objects.new('duvar_lambasi', me_duvar_lambasi)

# ---- transforms, parenting, visibility, modifiers, constraints
ob_duvar_lambasi.location = (0.0, 0.0, 0.0)

# ---- collection membership
scene.collection.objects.link(ob_duvar_lambasi)

# ---- scene / render settings (as saved in the file)
scene.frame_start = 1; scene.frame_end = 250; scene.frame_set(1)
scene.render.engine = 'BLENDER_WORKBENCH'
scene.render.resolution_x = 768
scene.render.resolution_y = 768
scene.render.bake_bias = 0.0
scene.render.bake_samples = 0
scene.render.compositor_device = 'GPU'
scene.eevee.use_volume_custom_range = False
scene.eevee.fast_gi_thickness_near = 0.1
scene.eevee.fast_gi_thickness_far = 0.0
scene.eevee.ray_tracing_options.screen_trace_thickness = 0.1
bpy.context.view_layer.update()

# ---- added for rendering (the .blend has no active camera and no usable light): camera, sun
cam_auto = bpy.data.cameras.new('AutoCamera')
cam_auto.lens = 50.0
cam_auto.sensor_width = 36.0
cam_auto.clip_end = 1000.0
ob_auto_camera = bpy.data.objects.new('AutoCamera', cam_auto)
scene.collection.objects.link(ob_auto_camera)
ob_auto_camera.location = (0.687657, -0.825188, 0.825076)
ob_auto_camera.rotation_euler = (1.09748, -7.21219e-08, 0.694738)
scene.camera = ob_auto_camera
light_auto_sun = bpy.data.lights.new('AutoSun', 'SUN')
light_auto_sun.energy = 3.0
light_auto_sun.angle = 0.0523599
ob_auto_sun = bpy.data.objects.new('AutoSun', light_auto_sun)
scene.collection.objects.link(ob_auto_sun)
ob_auto_sun.rotation_euler = (0.872665, 0.174533, 0.523599)
bpy.context.view_layer.update()
